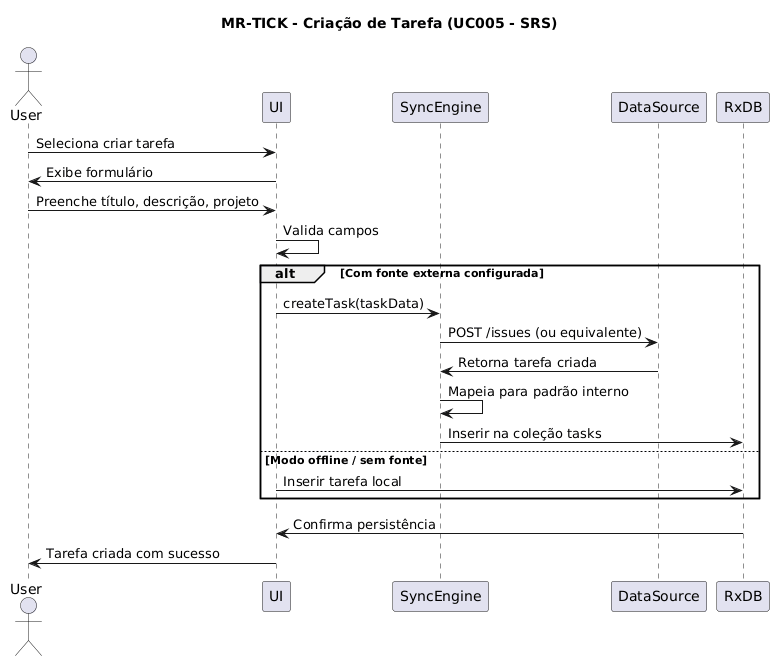

The diagram above was rendered by PlantUML. Its source (embedded in the PNG):
@startuml
title MR-TICK - Criação de Tarefa (UC005 - SRS)
actor User
participant UI
participant SyncEngine
participant DataSource
participant RxDB

User -> UI: Seleciona criar tarefa
UI -> User: Exibe formulário

User -> UI: Preenche título, descrição, projeto
UI -> UI: Valida campos

alt Com fonte externa configurada
    UI -> SyncEngine: createTask(taskData)
    SyncEngine -> DataSource: POST /issues (ou equivalente)
    DataSource -> SyncEngine: Retorna tarefa criada
    SyncEngine -> SyncEngine: Mapeia para padrão interno
    SyncEngine -> RxDB: Inserir na coleção tasks
else Modo offline / sem fonte
    UI -> RxDB: Inserir tarefa local
end

RxDB -> UI: Confirma persistência
UI -> User: Tarefa criada com sucesso
@enduml